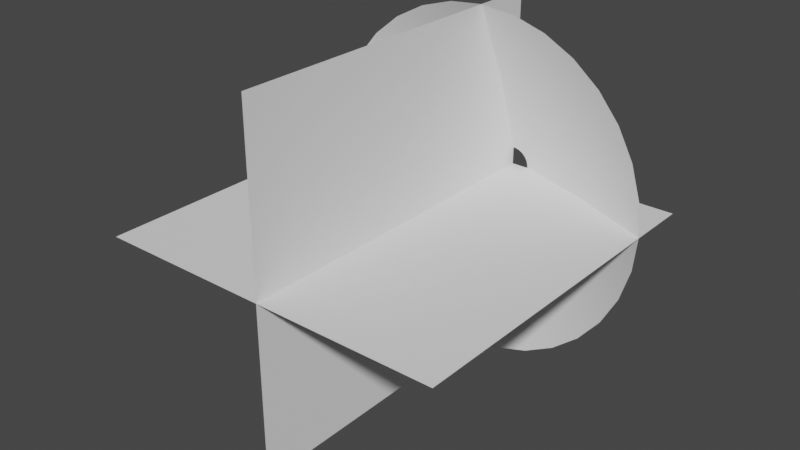 # Source: muzzleFlash.blend  (saved by Blender 2.80.75; exported with 4.5.12 LTS)
import bpy
from mathutils import Matrix  # noqa: F401  (used for matrix-valued properties, if any)

bpy.ops.wm.read_factory_settings(use_empty=True)
scene = bpy.context.scene
scene.name = 'Scene'

# ---- collections
col_collection = bpy.data.collections.new('Collection'); scene.collection.children.link(col_collection)

# ---- world
world_world = bpy.data.worlds.new('World'); scene.world = world_world
world_world.use_nodes = True; world_world.node_tree.nodes.clear()
_N = world_world.node_tree.nodes; _L = world_world.node_tree.links
n0 = _N.new('ShaderNodeOutputWorld'); n0.name = 'World Output'; n0.location = (300, 300)
n1 = _N.new('ShaderNodeBackground'); n1.name = 'Background'; n1.location = (10, 300)
n1.inputs[0].default_value = (0.05088, 0.05088, 0.05088, 1.0)
_L.new(n1.outputs[0], n0.inputs[0])
n0.is_active_output = True
world_world.color = (0.05088, 0.05088, 0.05088)
world_world.use_sun_shadow = False
world_world.sun_shadow_jitter_overblur = 0.0

# ---- meshes
me_circle = bpy.data.meshes.new('Circle')
me_circle.from_pydata([(0.0, 1.0, 0.3565), (-0.1951, 0.9808, 0.3565), (-0.3827, 0.9239, 0.3565), (-0.5556, 0.8315, 0.3565), (-0.7071, 0.7071, 0.3565), (-0.8315, 0.5556, 0.3565), (-0.9239, 0.3827, 0.3565), (-0.9808, 0.1951, 0.3565), (-1.0, 7.55e-08, 0.3565), (-0.9808, -0.1951, 0.3565), (-0.9239, -0.3827, 0.3565), (-0.8315, -0.5556, 0.3565), (-0.7071, -0.7071, 0.3565), (-0.5556, -0.8315, 0.3565), (-0.3827, -0.9239, 0.3565), (-0.1951, -0.9808, 0.3565), (3.258e-07, -1.0, 0.3565), (0.1951, -0.9808, 0.3565), (0.3827, -0.9239, 0.3565), (0.5556, -0.8315, 0.3565), (0.7071, -0.7071, 0.3565), (0.8315, -0.5556, 0.3565), (0.9239, -0.3827, 0.3565), (0.9808, -0.1951, 0.3565), (1.0, 9.656e-07, 0.3565), (0.9808, 0.1951, 0.3565), (0.9239, 0.3827, 0.3565), (0.8315, 0.5556, 0.3565), (0.7071, 0.7071, 0.3565), (0.5556, 0.8315, 0.3565), (0.3827, 0.9239, 0.3565), (0.1951, 0.9808, 0.3565), (-1.069e-07, 0.09982, 0.0), (-0.01947, 0.0979, 0.0), (-0.0382, 0.09222, 0.0), (-0.05546, 0.083, 0.0), (-0.07058, 0.07058, 0.0), (-0.083, 0.05546, 0.0), (-0.09222, 0.0382, 0.0), (-0.0979, 0.01947, 0.0), (-0.09982, 2.641e-07, 0.0), (-0.0979, -0.01947, 0.0), (-0.09222, -0.0382, 0.0), (-0.083, -0.05546, 0.0), (-0.07058, -0.07058, 0.0), (-0.05546, -0.083, 0.0), (-0.0382, -0.09222, 0.0), (-0.01947, -0.0979, 0.0), (-7.437e-08, -0.09982, 0.0), (0.01947, -0.0979, 0.0), (0.0382, -0.09222, 0.0), (0.05546, -0.083, 0.0), (0.07058, -0.07058, 0.0), (0.083, -0.05546, 0.0), (0.09222, -0.0382, 0.0), (0.0979, -0.01947, 0.0), (0.09982, 3.529e-07, 0.0), (0.0979, 0.01947, 0.0), (0.09222, 0.0382, 0.0), (0.083, 0.05546, 0.0), (0.07058, 0.07058, 0.0), (0.05546, 0.083, 0.0), (0.0382, 0.09222, 0.0), (0.01947, 0.0979, 0.0), (0.2092, -0.505, 0.1523), (0.3037, -0.4545, 0.1523), (-0.4545, 0.3037, 0.1523), (-0.505, 0.2092, 0.1523), (0.3865, -0.3865, 0.1523), (-0.5361, 0.1066, 0.1523), (0.4545, -0.3037, 0.1523), (-0.5466, 1.705e-07, 0.1523), (0.505, -0.2092, 0.1523), (-0.5361, -0.1066, 0.1523), (0.5361, -0.1066, 0.1523), (-0.505, -0.2092, 0.1523), (0.5466, 6.57e-07, 0.1523), (-0.4545, -0.3037, 0.1523), (0.5361, 0.1066, 0.1523), (-0.3865, -0.3865, 0.1523), (0.505, 0.2092, 0.1523), (-0.3037, -0.4545, 0.1523), (0.4545, 0.3037, 0.1523), (-0.2092, -0.505, 0.1523), (-5.384e-08, 0.5466, 0.1523), (-0.1066, 0.5361, 0.1523), (0.3865, 0.3865, 0.1523), (-0.1066, -0.5361, 0.1523), (-0.2092, 0.505, 0.1523), (0.3037, 0.4545, 0.1523), (1.243e-07, -0.5466, 0.1523), (-0.3037, 0.4545, 0.1523), (0.2092, 0.505, 0.1523), (0.1066, -0.5361, 0.1523), (-0.3865, 0.3865, 0.1523), (0.1066, 0.5361, 0.1523)], [], [(65, 64, 50, 51), (67, 66, 37, 38), (68, 65, 51, 52), (69, 67, 38, 39), (70, 68, 52, 53), (71, 69, 39, 40), (72, 70, 53, 54), (73, 71, 40, 41), (74, 72, 54, 55), (75, 73, 41, 42), (76, 74, 55, 56), (77, 75, 42, 43), (78, 76, 56, 57), (79, 77, 43, 44), (80, 78, 57, 58), (81, 79, 44, 45), (82, 80, 58, 59), (83, 81, 45, 46), (85, 84, 32, 33), (86, 82, 59, 60), (87, 83, 46, 47), (88, 85, 33, 34), (89, 86, 60, 61), (90, 87, 47, 48), (91, 88, 34, 35), (92, 89, 61, 62), (93, 90, 48, 49), (94, 91, 35, 36), (95, 92, 62, 63), (64, 93, 49, 50), (66, 94, 36, 37), (84, 95, 63, 32), (0, 31, 95, 84), (5, 4, 94, 66), (18, 17, 93, 64), (31, 30, 92, 95), (4, 3, 91, 94), (17, 16, 90, 93), (30, 29, 89, 92), (3, 2, 88, 91), (16, 15, 87, 90), (29, 28, 86, 89), (2, 1, 85, 88), (15, 14, 83, 87), (28, 27, 82, 86), (1, 0, 84, 85), (14, 13, 81, 83), (27, 26, 80, 82), (13, 12, 79, 81), (26, 25, 78, 80), (12, 11, 77, 79), (25, 24, 76, 78), (11, 10, 75, 77), (24, 23, 74, 76), (10, 9, 73, 75), (23, 22, 72, 74), (9, 8, 71, 73), (22, 21, 70, 72), (8, 7, 69, 71), (21, 20, 68, 70), (7, 6, 67, 69), (20, 19, 65, 68), (6, 5, 66, 67), (19, 18, 64, 65)])
me_circle.polygons.foreach_set('use_smooth', [True] * 64)
_uv = me_circle.uv_layers.new(name='UVMap')
_uv.uv.foreach_set('vector', [0.6881, 0.4963, 0.7193, 0.4963, 0.7193, 0.0, 0.6881, 0.0, 0.09556, 0.4963, 0.1268, 0.4963, 0.1268, 0.0, 0.09556, 0.0, 0.6569, 0.4963, 0.6881, 0.4963, 0.6881, 0.0, 0.6569, 0.0, 0.06438, 0.4963, 0.09556, 0.4963, 0.09556, 0.0, 0.06438, 0.0, 0.6258, 0.4963, 0.6569, 0.4963, 0.6569, 0.0, 0.6258, 0.0, 0.03319, 0.4963, 0.06438, 0.4963, 0.06438, 0.0, 0.03319, 0.0, 0.5946, 0.4963, 0.6258, 0.4963, 0.6258, 0.0, 0.5946, 0.0, 0.002001, 0.4963, 0.03319, 0.4963, 0.03319, 0.0, 0.002001, 0.0, 0.5634, 0.4963, 0.5946, 0.4963, 0.5946, 0.0, 0.5634, 0.0, 0.9688, 0.4963, 1.0, 0.4963, 1.0, 0.0, 0.9688, 0.0, 0.5322, 0.4963, 0.5634, 0.4963, 0.5634, 0.0, 0.5322, 0.0, 0.9376, 0.4963, 0.9688, 0.4963, 0.9688, 0.0, 0.9376, 0.0, 0.501, 0.4963, 0.5322, 0.4963, 0.5322, 0.0, 0.501, 0.0, 0.9064, 0.4963, 0.9376, 0.4963, 0.9376, 0.0, 0.9064, 0.0, 0.4698, 0.4963, 0.501, 0.4963, 0.501, 0.0, 0.4698, 0.0, 0.8753, 0.4963, 0.9064, 0.4963, 0.9064, 0.0, 0.8753, 0.0, 0.4386, 0.4963, 0.4698, 0.4963, 0.4698, 0.0, 0.4386, 0.0, 0.8441, 0.4963, 0.8753, 0.4963, 0.8753, 0.0, 0.8441, 0.0, 0.2515, 0.4963, 0.2827, 0.4963, 0.2827, 0.0, 0.2515, 0.0, 0.4074, 0.4963, 0.4386, 0.4963, 0.4386, 0.0, 0.4074, 0.0, 0.8129, 0.4963, 0.8441, 0.4963, 0.8441, 0.0, 0.8129, 0.0, 0.2203, 0.4963, 0.2515, 0.4963, 0.2515, 0.0, 0.2203, 0.0, 0.3763, 0.4963, 0.4074, 0.4963, 0.4074, 0.0, 0.3763, 0.0, 0.7817, 0.4963, 0.8129, 0.4963, 0.8129, 0.0, 0.7817, 0.0, 0.1891, 0.4963, 0.2203, 0.4963, 0.2203, 0.0, 0.1891, 0.0, 0.3451, 0.4963, 0.3763, 0.4963, 0.3763, 0.0, 0.3451, 0.0, 0.7505, 0.4963, 0.7817, 0.4963, 0.7817, 0.0, 0.7505, 0.0, 0.1579, 0.4963, 0.1891, 0.4963, 0.1891, 0.0, 0.1579, 0.0, 0.3139, 0.4963, 0.3451, 0.4963, 0.3451, 0.0, 0.3139, 0.0, 0.7193, 0.4963, 0.7505, 0.4963, 0.7505, 0.0, 0.7193, 0.0, 0.1268, 0.4963, 0.1579, 0.4963, 0.1579, 0.0, 0.1268, 0.0, 0.2827, 0.4963, 0.3139, 0.4963, 0.3139, 0.0, 0.2827, 0.0, 0.2827, 1.0, 0.3139, 1.0, 0.3139, 0.4963, 0.2827, 0.4963, 0.1268, 1.0, 0.1579, 1.0, 0.1579, 0.4963, 0.1268, 0.4963, 0.7193, 1.0, 0.7505, 1.0, 0.7505, 0.4963, 0.7193, 0.4963, 0.3139, 1.0, 0.3451, 1.0, 0.3451, 0.4963, 0.3139, 0.4963, 0.1579, 1.0, 0.1891, 1.0, 0.1891, 0.4963, 0.1579, 0.4963, 0.7505, 1.0, 0.7817, 1.0, 0.7817, 0.4963, 0.7505, 0.4963, 0.3451, 1.0, 0.3763, 1.0, 0.3763, 0.4963, 0.3451, 0.4963, 0.1891, 1.0, 0.2203, 1.0, 0.2203, 0.4963, 0.1891, 0.4963, 0.7817, 1.0, 0.8129, 1.0, 0.8129, 0.4963, 0.7817, 0.4963, 0.3763, 1.0, 0.4074, 1.0, 0.4074, 0.4963, 0.3763, 0.4963, 0.2203, 1.0, 0.2515, 1.0, 0.2515, 0.4963, 0.2203, 0.4963, 0.8129, 1.0, 0.8441, 1.0, 0.8441, 0.4963, 0.8129, 0.4963, 0.4074, 1.0, 0.4386, 1.0, 0.4386, 0.4963, 0.4074, 0.4963, 0.2515, 1.0, 0.2827, 1.0, 0.2827, 0.4963, 0.2515, 0.4963, 0.8441, 1.0, 0.8753, 1.0, 0.8753, 0.4963, 0.8441, 0.4963, 0.4386, 1.0, 0.4698, 1.0, 0.4698, 0.4963, 0.4386, 0.4963, 0.8753, 1.0, 0.9064, 1.0, 0.9064, 0.4963, 0.8753, 0.4963, 0.4698, 1.0, 0.501, 1.0, 0.501, 0.4963, 0.4698, 0.4963, 0.9064, 1.0, 0.9376, 1.0, 0.9376, 0.4963, 0.9064, 0.4963, 0.501, 1.0, 0.5322, 1.0, 0.5322, 0.4963, 0.501, 0.4963, 0.9376, 1.0, 0.9688, 1.0, 0.9688, 0.4963, 0.9376, 0.4963, 0.5322, 1.0, 0.5634, 1.0, 0.5634, 0.4963, 0.5322, 0.4963, 0.9688, 1.0, 1.0, 1.0, 1.0, 0.4963, 0.9688, 0.4963, 0.5634, 1.0, 0.5946, 1.0, 0.5946, 0.4963, 0.5634, 0.4963, 0.002001, 1.0, 0.03319, 1.0, 0.03319, 0.4963, 0.002001, 0.4963, 0.5946, 1.0, 0.6258, 1.0, 0.6258, 0.4963, 0.5946, 0.4963, 0.03319, 1.0, 0.06438, 1.0, 0.06438, 0.4963, 0.03319, 0.4963, 0.6258, 1.0, 0.6569, 1.0, 0.6569, 0.4963, 0.6258, 0.4963, 0.06438, 1.0, 0.09556, 1.0, 0.09556, 0.4963, 0.06438, 0.4963, 0.6569, 1.0, 0.6881, 1.0, 0.6881, 0.4963, 0.6569, 0.4963, 0.09556, 1.0, 0.1268, 1.0, 0.1268, 0.4963, 0.09556, 0.4963, 0.6881, 1.0, 0.7193, 1.0, 0.7193, 0.4963, 0.6881, 0.4963])
me_circle.use_remesh_preserve_volume = False
me_circle.use_remesh_preserve_attributes = False
me_circle.use_mirror_vertex_groups = False
me_circle.update()
me_plane = bpy.data.meshes.new('Plane')
me_plane.from_pydata([(-1.0, -2.0, 0.0), (1.0, -2.0, 0.0), (-1.0, 0.0, 0.0), (1.0, 0.0, 0.0), (0.0, -2.0, 1.0), (0.0, -2.0, -1.0), (0.0, -5.96e-08, 1.0), (0.0, -5.96e-08, -1.0)], [], [(0, 1, 3, 2), (4, 5, 7, 6)])
_uv = me_plane.uv_layers.new(name='UVMap')
_uv.uv.foreach_set('vector', [1.0, 1.0, 0.0, 1.0, 0.0, 0.0, 1.0, 0.0, 1.0, 1.0, 0.0, 1.0, 0.0, 0.0, 1.0, 0.0])
me_plane.use_remesh_preserve_volume = False
me_plane.use_remesh_preserve_attributes = False
me_plane.use_mirror_vertex_groups = False
me_plane.update()

# ---- objects
ob_muzzlecone = bpy.data.objects.new('MuzzleCone', me_circle)
ob_muzzleplanes = bpy.data.objects.new('MuzzlePlanes', me_plane)

# ---- transforms, parenting, visibility, modifiers, constraints
ob_muzzlecone.location = (0.0, 0.0, 0.0)
ob_muzzlecone.rotation_euler = (1.571, -0.0, 0.0)
ob_muzzlecone.lineart.crease_threshold = 0.0
ob_muzzleplanes.location = (0.0, 0.0, 0.0)
ob_muzzleplanes.lineart.crease_threshold = 0.0

# ---- collection membership
col_collection.objects.link(ob_muzzlecone)
col_collection.objects.link(ob_muzzleplanes)

# ---- scene / render settings (as saved in the file)
scene.frame_start = 1; scene.frame_end = 250; scene.frame_set(1)
scene.render.engine = 'BLENDER_EEVEE_NEXT'
scene.cycles.use_denoising = False
scene.cycles.samples = 128
scene.cycles.sampling_pattern = 'TABULATED_SOBOL'
scene.cycles.use_adaptive_sampling = False
scene.cycles.use_light_tree = False
scene.view_settings.view_transform = 'Filmic'
bpy.context.view_layer.update()

# ---- added for rendering (the .blend has no active camera and no usable light): camera, sun
cam_auto = bpy.data.cameras.new('AutoCamera')
cam_auto.lens = 50.0
cam_auto.sensor_width = 36.0
cam_auto.clip_end = 1000.0
ob_auto_camera = bpy.data.objects.new('AutoCamera', cam_auto)
scene.collection.objects.link(ob_auto_camera)
ob_auto_camera.location = (3.20507, -4.84609, 2.56406)
ob_auto_camera.rotation_euler = (1.09748, -7.21219e-08, 0.694738)
scene.camera = ob_auto_camera
light_auto_sun = bpy.data.lights.new('AutoSun', 'SUN')
light_auto_sun.energy = 3.0
light_auto_sun.angle = 0.0523599
ob_auto_sun = bpy.data.objects.new('AutoSun', light_auto_sun)
scene.collection.objects.link(ob_auto_sun)
ob_auto_sun.rotation_euler = (0.872665, 0.174533, 0.523599)
bpy.context.view_layer.update()

